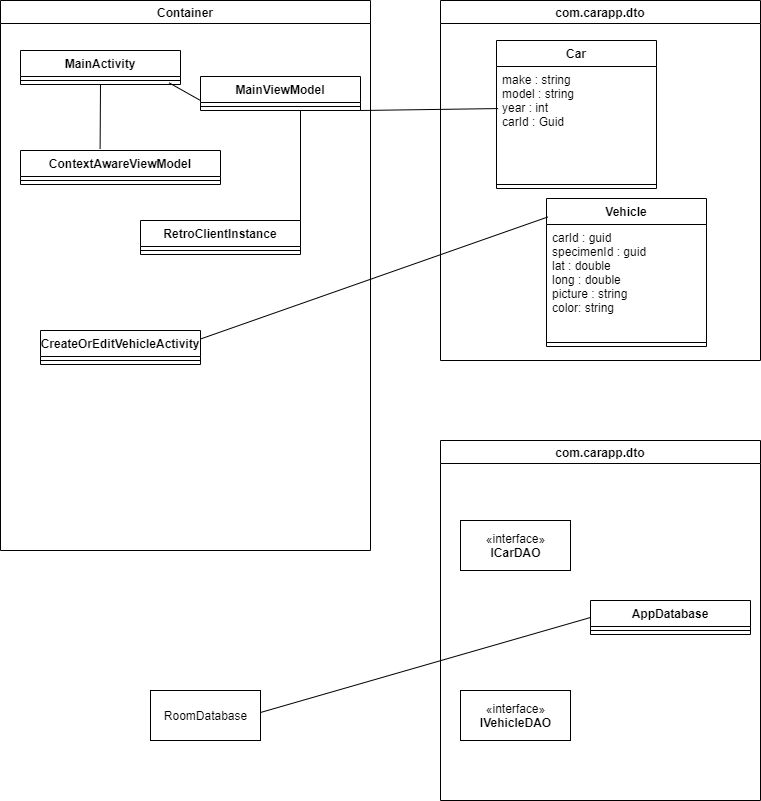

The diagram above was exported from draw.io. Its source (the exported page's mxGraphModel, read from the mxfile embedded in the PNG):
<mxGraphModel dx="1635" dy="866" grid="1" gridSize="10" guides="1" tooltips="1" connect="1" arrows="1" fold="1" page="1" pageScale="1" pageWidth="827" pageHeight="1169" math="0" shadow="0">
  <root>
    <mxCell id="WIyWlLk6GJQsqaUBKTNV-0" />
    <mxCell id="WIyWlLk6GJQsqaUBKTNV-1" parent="WIyWlLk6GJQsqaUBKTNV-0" />
    <mxCell id="wwaz8Kwd46Dfi81M2qPf-13" value="com.carapp.dto" style="swimlane;" parent="WIyWlLk6GJQsqaUBKTNV-1" vertex="1">
      <mxGeometry x="470" y="40" width="320" height="360" as="geometry" />
    </mxCell>
    <mxCell id="wwaz8Kwd46Dfi81M2qPf-9" value="Car" style="swimlane;fontStyle=1;align=center;verticalAlign=top;childLayout=stackLayout;horizontal=1;startSize=26;horizontalStack=0;resizeParent=1;resizeParentMax=0;resizeLast=0;collapsible=1;marginBottom=0;" parent="wwaz8Kwd46Dfi81M2qPf-13" vertex="1">
      <mxGeometry x="56" y="40" width="160" height="148" as="geometry" />
    </mxCell>
    <mxCell id="wwaz8Kwd46Dfi81M2qPf-10" value="make : string&#10;model : string&#10;year : int&#10;carId : Guid" style="text;strokeColor=none;fillColor=none;align=left;verticalAlign=top;spacingLeft=4;spacingRight=4;overflow=hidden;rotatable=0;points=[[0,0.5],[1,0.5]];portConstraint=eastwest;" parent="wwaz8Kwd46Dfi81M2qPf-9" vertex="1">
      <mxGeometry y="26" width="160" height="114" as="geometry" />
    </mxCell>
    <mxCell id="wwaz8Kwd46Dfi81M2qPf-11" value="" style="line;strokeWidth=1;fillColor=none;align=left;verticalAlign=middle;spacingTop=-1;spacingLeft=3;spacingRight=3;rotatable=0;labelPosition=right;points=[];portConstraint=eastwest;" parent="wwaz8Kwd46Dfi81M2qPf-9" vertex="1">
      <mxGeometry y="140" width="160" height="8" as="geometry" />
    </mxCell>
    <mxCell id="wwaz8Kwd46Dfi81M2qPf-14" value="Vehicle" style="swimlane;fontStyle=1;align=center;verticalAlign=top;childLayout=stackLayout;horizontal=1;startSize=26;horizontalStack=0;resizeParent=1;resizeParentMax=0;resizeLast=0;collapsible=1;marginBottom=0;" parent="wwaz8Kwd46Dfi81M2qPf-13" vertex="1">
      <mxGeometry x="106" y="198" width="160" height="148" as="geometry" />
    </mxCell>
    <mxCell id="wwaz8Kwd46Dfi81M2qPf-15" value="carId : guid&#10;specimenId : guid&#10;lat : double&#10;long : double&#10;picture : string&#10;color: string" style="text;strokeColor=none;fillColor=none;align=left;verticalAlign=top;spacingLeft=4;spacingRight=4;overflow=hidden;rotatable=0;points=[[0,0.5],[1,0.5]];portConstraint=eastwest;" parent="wwaz8Kwd46Dfi81M2qPf-14" vertex="1">
      <mxGeometry y="26" width="160" height="114" as="geometry" />
    </mxCell>
    <mxCell id="wwaz8Kwd46Dfi81M2qPf-16" value="" style="line;strokeWidth=1;fillColor=none;align=left;verticalAlign=middle;spacingTop=-1;spacingLeft=3;spacingRight=3;rotatable=0;labelPosition=right;points=[];portConstraint=eastwest;" parent="wwaz8Kwd46Dfi81M2qPf-14" vertex="1">
      <mxGeometry y="140" width="160" height="8" as="geometry" />
    </mxCell>
    <mxCell id="wwaz8Kwd46Dfi81M2qPf-17" value="Container" style="swimlane;" parent="WIyWlLk6GJQsqaUBKTNV-1" vertex="1">
      <mxGeometry x="30" y="40" width="370" height="550" as="geometry" />
    </mxCell>
    <mxCell id="wwaz8Kwd46Dfi81M2qPf-18" value="MainActivity" style="swimlane;fontStyle=1;align=center;verticalAlign=top;childLayout=stackLayout;horizontal=1;startSize=26;horizontalStack=0;resizeParent=1;resizeParentMax=0;resizeLast=0;collapsible=1;marginBottom=0;" parent="wwaz8Kwd46Dfi81M2qPf-17" vertex="1">
      <mxGeometry x="20" y="50" width="160" height="34" as="geometry" />
    </mxCell>
    <mxCell id="wwaz8Kwd46Dfi81M2qPf-20" value="" style="line;strokeWidth=1;fillColor=none;align=left;verticalAlign=middle;spacingTop=-1;spacingLeft=3;spacingRight=3;rotatable=0;labelPosition=right;points=[];portConstraint=eastwest;" parent="wwaz8Kwd46Dfi81M2qPf-18" vertex="1">
      <mxGeometry y="26" width="160" height="8" as="geometry" />
    </mxCell>
    <mxCell id="wwaz8Kwd46Dfi81M2qPf-22" value="MainViewModel&#10;" style="swimlane;fontStyle=1;align=center;verticalAlign=top;childLayout=stackLayout;horizontal=1;startSize=26;horizontalStack=0;resizeParent=1;resizeParentMax=0;resizeLast=0;collapsible=1;marginBottom=0;" parent="wwaz8Kwd46Dfi81M2qPf-17" vertex="1">
      <mxGeometry x="200" y="76" width="160" height="34" as="geometry" />
    </mxCell>
    <mxCell id="wwaz8Kwd46Dfi81M2qPf-23" value="" style="line;strokeWidth=1;fillColor=none;align=left;verticalAlign=middle;spacingTop=-1;spacingLeft=3;spacingRight=3;rotatable=0;labelPosition=right;points=[];portConstraint=eastwest;" parent="wwaz8Kwd46Dfi81M2qPf-22" vertex="1">
      <mxGeometry y="26" width="160" height="8" as="geometry" />
    </mxCell>
    <mxCell id="wwaz8Kwd46Dfi81M2qPf-26" value="ContextAwareViewModel" style="swimlane;fontStyle=1;align=center;verticalAlign=top;childLayout=stackLayout;horizontal=1;startSize=26;horizontalStack=0;resizeParent=1;resizeParentMax=0;resizeLast=0;collapsible=1;marginBottom=0;" parent="wwaz8Kwd46Dfi81M2qPf-17" vertex="1">
      <mxGeometry x="20" y="150" width="200" height="34" as="geometry" />
    </mxCell>
    <mxCell id="wwaz8Kwd46Dfi81M2qPf-27" value="" style="line;strokeWidth=1;fillColor=none;align=left;verticalAlign=middle;spacingTop=-1;spacingLeft=3;spacingRight=3;rotatable=0;labelPosition=right;points=[];portConstraint=eastwest;" parent="wwaz8Kwd46Dfi81M2qPf-26" vertex="1">
      <mxGeometry y="26" width="200" height="8" as="geometry" />
    </mxCell>
    <mxCell id="wwaz8Kwd46Dfi81M2qPf-28" value="RetroClientInstance&#10;" style="swimlane;fontStyle=1;align=center;verticalAlign=top;childLayout=stackLayout;horizontal=1;startSize=26;horizontalStack=0;resizeParent=1;resizeParentMax=0;resizeLast=0;collapsible=1;marginBottom=0;" parent="wwaz8Kwd46Dfi81M2qPf-17" vertex="1">
      <mxGeometry x="140" y="220" width="160" height="34" as="geometry" />
    </mxCell>
    <mxCell id="wwaz8Kwd46Dfi81M2qPf-29" value="" style="line;strokeWidth=1;fillColor=none;align=left;verticalAlign=middle;spacingTop=-1;spacingLeft=3;spacingRight=3;rotatable=0;labelPosition=right;points=[];portConstraint=eastwest;" parent="wwaz8Kwd46Dfi81M2qPf-28" vertex="1">
      <mxGeometry y="26" width="160" height="8" as="geometry" />
    </mxCell>
    <mxCell id="wwaz8Kwd46Dfi81M2qPf-30" value="CreateOrEditVehicleActivity&#10;" style="swimlane;fontStyle=1;align=center;verticalAlign=top;childLayout=stackLayout;horizontal=1;startSize=26;horizontalStack=0;resizeParent=1;resizeParentMax=0;resizeLast=0;collapsible=1;marginBottom=0;" parent="wwaz8Kwd46Dfi81M2qPf-17" vertex="1">
      <mxGeometry x="40" y="330" width="160" height="34" as="geometry" />
    </mxCell>
    <mxCell id="wwaz8Kwd46Dfi81M2qPf-31" value="" style="line;strokeWidth=1;fillColor=none;align=left;verticalAlign=middle;spacingTop=-1;spacingLeft=3;spacingRight=3;rotatable=0;labelPosition=right;points=[];portConstraint=eastwest;" parent="wwaz8Kwd46Dfi81M2qPf-30" vertex="1">
      <mxGeometry y="26" width="160" height="8" as="geometry" />
    </mxCell>
    <mxCell id="wwaz8Kwd46Dfi81M2qPf-37" value="" style="endArrow=none;html=1;exitX=0.928;exitY=0.783;exitDx=0;exitDy=0;exitPerimeter=0;" parent="wwaz8Kwd46Dfi81M2qPf-17" source="wwaz8Kwd46Dfi81M2qPf-20" edge="1">
      <mxGeometry width="50" height="50" relative="1" as="geometry">
        <mxPoint x="170" y="90" as="sourcePoint" />
        <mxPoint x="200" y="100" as="targetPoint" />
      </mxGeometry>
    </mxCell>
    <mxCell id="wwaz8Kwd46Dfi81M2qPf-39" value="" style="endArrow=none;html=1;exitX=1;exitY=0;exitDx=0;exitDy=0;" parent="wwaz8Kwd46Dfi81M2qPf-17" source="wwaz8Kwd46Dfi81M2qPf-28" edge="1">
      <mxGeometry width="50" height="50" relative="1" as="geometry">
        <mxPoint x="249.99999999999977" y="160" as="sourcePoint" />
        <mxPoint x="300" y="110" as="targetPoint" />
      </mxGeometry>
    </mxCell>
    <mxCell id="wwaz8Kwd46Dfi81M2qPf-40" value="" style="endArrow=none;html=1;exitX=0.398;exitY=-0.045;exitDx=0;exitDy=0;exitPerimeter=0;" parent="wwaz8Kwd46Dfi81M2qPf-17" source="wwaz8Kwd46Dfi81M2qPf-26" edge="1">
      <mxGeometry width="50" height="50" relative="1" as="geometry">
        <mxPoint x="49.99999999999977" y="134" as="sourcePoint" />
        <mxPoint x="100" y="84" as="targetPoint" />
      </mxGeometry>
    </mxCell>
    <mxCell id="wwaz8Kwd46Dfi81M2qPf-35" value="" style="endArrow=none;html=1;entryX=0.008;entryY=0.125;entryDx=0;entryDy=0;entryPerimeter=0;exitX=1;exitY=0.25;exitDx=0;exitDy=0;" parent="WIyWlLk6GJQsqaUBKTNV-1" source="wwaz8Kwd46Dfi81M2qPf-30" target="wwaz8Kwd46Dfi81M2qPf-14" edge="1">
      <mxGeometry width="50" height="50" relative="1" as="geometry">
        <mxPoint x="370" y="440" as="sourcePoint" />
        <mxPoint x="420" y="390" as="targetPoint" />
      </mxGeometry>
    </mxCell>
    <mxCell id="wwaz8Kwd46Dfi81M2qPf-38" value="" style="endArrow=none;html=1;exitX=1;exitY=1;exitDx=0;exitDy=0;entryX=0.01;entryY=0.369;entryDx=0;entryDy=0;entryPerimeter=0;" parent="WIyWlLk6GJQsqaUBKTNV-1" source="wwaz8Kwd46Dfi81M2qPf-22" target="wwaz8Kwd46Dfi81M2qPf-10" edge="1">
      <mxGeometry width="50" height="50" relative="1" as="geometry">
        <mxPoint x="475.9999999999998" y="180" as="sourcePoint" />
        <mxPoint x="526" y="130" as="targetPoint" />
      </mxGeometry>
    </mxCell>
    <mxCell id="wwaz8Kwd46Dfi81M2qPf-41" value="com.carapp.dto" style="swimlane;" parent="WIyWlLk6GJQsqaUBKTNV-1" vertex="1">
      <mxGeometry x="470" y="480" width="320" height="360" as="geometry" />
    </mxCell>
    <mxCell id="wwaz8Kwd46Dfi81M2qPf-48" value="«interface»&lt;br&gt;&lt;b&gt;ICarDAO&lt;/b&gt;" style="html=1;" parent="wwaz8Kwd46Dfi81M2qPf-41" vertex="1">
      <mxGeometry x="20" y="80" width="110" height="50" as="geometry" />
    </mxCell>
    <mxCell id="wwaz8Kwd46Dfi81M2qPf-49" value="«interface»&lt;br&gt;&lt;b&gt;IVehicleDAO&lt;/b&gt;" style="html=1;" parent="wwaz8Kwd46Dfi81M2qPf-41" vertex="1">
      <mxGeometry x="20" y="250" width="110" height="50" as="geometry" />
    </mxCell>
    <mxCell id="wwaz8Kwd46Dfi81M2qPf-50" value="AppDatabase&#10;" style="swimlane;fontStyle=1;align=center;verticalAlign=top;childLayout=stackLayout;horizontal=1;startSize=26;horizontalStack=0;resizeParent=1;resizeParentMax=0;resizeLast=0;collapsible=1;marginBottom=0;" parent="wwaz8Kwd46Dfi81M2qPf-41" vertex="1">
      <mxGeometry x="150" y="160" width="160" height="34" as="geometry" />
    </mxCell>
    <mxCell id="wwaz8Kwd46Dfi81M2qPf-52" value="" style="line;strokeWidth=1;fillColor=none;align=left;verticalAlign=middle;spacingTop=-1;spacingLeft=3;spacingRight=3;rotatable=0;labelPosition=right;points=[];portConstraint=eastwest;" parent="wwaz8Kwd46Dfi81M2qPf-50" vertex="1">
      <mxGeometry y="26" width="160" height="8" as="geometry" />
    </mxCell>
    <mxCell id="wwaz8Kwd46Dfi81M2qPf-54" value="RoomDatabase" style="html=1;" parent="WIyWlLk6GJQsqaUBKTNV-1" vertex="1">
      <mxGeometry x="180" y="730" width="110" height="50" as="geometry" />
    </mxCell>
    <mxCell id="wwaz8Kwd46Dfi81M2qPf-62" value="" style="endArrow=none;html=1;entryX=0;entryY=0.5;entryDx=0;entryDy=0;exitX=1;exitY=0.25;exitDx=0;exitDy=0;" parent="WIyWlLk6GJQsqaUBKTNV-1" target="wwaz8Kwd46Dfi81M2qPf-50" edge="1">
      <mxGeometry width="50" height="50" relative="1" as="geometry">
        <mxPoint x="289.9999999999998" y="752" as="sourcePoint" />
        <mxPoint x="637.2800000000002" y="630" as="targetPoint" />
      </mxGeometry>
    </mxCell>
  </root>
</mxGraphModel>